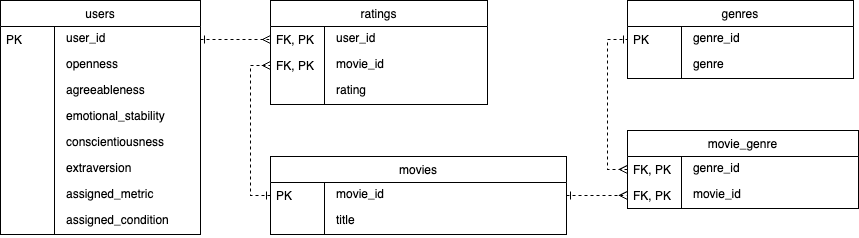

The diagram above was exported from draw.io. Its source (the exported page's mxGraphModel, read from the mxfile embedded in the PNG):
<mxGraphModel dx="1183" dy="781" grid="1" gridSize="10" guides="1" tooltips="1" connect="1" arrows="1" fold="1" page="1" pageScale="1" pageWidth="827" pageHeight="1169" math="0" shadow="0">
  <root>
    <mxCell id="0" />
    <mxCell id="1" parent="0" />
    <mxCell id="2M_DT3a9scociIvc-250-124" value="users" style="swimlane;fontStyle=0;childLayout=stackLayout;horizontal=1;startSize=26;fillColor=default;horizontalStack=0;resizeParent=1;resizeLast=0;collapsible=1;marginBottom=0;swimlaneFillColor=default;align=center;" vertex="1" parent="1">
      <mxGeometry x="220" y="580" width="200" height="234" as="geometry" />
    </mxCell>
    <mxCell id="2M_DT3a9scociIvc-250-125" value="user_id" style="shape=partialRectangle;top=0;left=0;right=0;bottom=0;align=left;verticalAlign=top;spacingTop=-2;fillColor=none;spacingLeft=64;spacingRight=4;overflow=hidden;rotatable=0;points=[[0,0.5],[1,0.5]];portConstraint=eastwest;dropTarget=0;" vertex="1" parent="2M_DT3a9scociIvc-250-124">
      <mxGeometry y="26" width="200" height="26" as="geometry" />
    </mxCell>
    <mxCell id="2M_DT3a9scociIvc-250-126" value="PK" style="shape=partialRectangle;top=0;left=0;bottom=0;fillColor=none;align=left;verticalAlign=middle;spacingLeft=4;spacingRight=4;overflow=hidden;rotatable=180;points=[];portConstraint=eastwest;part=1;" vertex="1" connectable="0" parent="2M_DT3a9scociIvc-250-125">
      <mxGeometry width="54" height="26" as="geometry" />
    </mxCell>
    <mxCell id="2M_DT3a9scociIvc-250-127" value="openness" style="shape=partialRectangle;top=0;left=0;right=0;bottom=0;align=left;verticalAlign=top;spacingTop=-2;fillColor=none;spacingLeft=64;spacingRight=4;overflow=hidden;rotatable=0;points=[[0,0.5],[1,0.5]];portConstraint=eastwest;dropTarget=0;" vertex="1" parent="2M_DT3a9scociIvc-250-124">
      <mxGeometry y="52" width="200" height="26" as="geometry" />
    </mxCell>
    <mxCell id="2M_DT3a9scociIvc-250-128" value="" style="shape=partialRectangle;top=0;left=0;bottom=0;fillColor=none;align=left;verticalAlign=middle;spacingLeft=4;spacingRight=4;overflow=hidden;rotatable=180;points=[];portConstraint=eastwest;part=1;" vertex="1" connectable="0" parent="2M_DT3a9scociIvc-250-127">
      <mxGeometry width="54" height="26" as="geometry" />
    </mxCell>
    <mxCell id="2M_DT3a9scociIvc-250-129" value="agreeableness" style="shape=partialRectangle;top=0;left=0;right=0;bottom=0;align=left;verticalAlign=top;spacingTop=-2;fillColor=none;spacingLeft=64;spacingRight=4;overflow=hidden;rotatable=0;points=[[0,0.5],[1,0.5]];portConstraint=eastwest;dropTarget=0;" vertex="1" parent="2M_DT3a9scociIvc-250-124">
      <mxGeometry y="78" width="200" height="26" as="geometry" />
    </mxCell>
    <mxCell id="2M_DT3a9scociIvc-250-130" value="" style="shape=partialRectangle;top=0;left=0;bottom=0;fillColor=none;align=left;verticalAlign=middle;spacingLeft=4;spacingRight=4;overflow=hidden;rotatable=180;points=[];portConstraint=eastwest;part=1;" vertex="1" connectable="0" parent="2M_DT3a9scociIvc-250-129">
      <mxGeometry width="54" height="26" as="geometry" />
    </mxCell>
    <mxCell id="2M_DT3a9scociIvc-250-131" value="emotional_stability" style="shape=partialRectangle;top=0;left=0;right=0;bottom=0;align=left;verticalAlign=top;spacingTop=-2;fillColor=none;spacingLeft=64;spacingRight=4;overflow=hidden;rotatable=0;points=[[0,0.5],[1,0.5]];portConstraint=eastwest;dropTarget=0;" vertex="1" parent="2M_DT3a9scociIvc-250-124">
      <mxGeometry y="104" width="200" height="26" as="geometry" />
    </mxCell>
    <mxCell id="2M_DT3a9scociIvc-250-132" value="" style="shape=partialRectangle;top=0;left=0;bottom=0;fillColor=none;align=left;verticalAlign=middle;spacingLeft=4;spacingRight=4;overflow=hidden;rotatable=180;points=[];portConstraint=eastwest;part=1;" vertex="1" connectable="0" parent="2M_DT3a9scociIvc-250-131">
      <mxGeometry width="54" height="26" as="geometry" />
    </mxCell>
    <mxCell id="2M_DT3a9scociIvc-250-133" value="conscientiousness" style="shape=partialRectangle;top=0;left=0;right=0;bottom=0;align=left;verticalAlign=top;spacingTop=-2;fillColor=none;spacingLeft=64;spacingRight=4;overflow=hidden;rotatable=0;points=[[0,0.5],[1,0.5]];portConstraint=eastwest;dropTarget=0;" vertex="1" parent="2M_DT3a9scociIvc-250-124">
      <mxGeometry y="130" width="200" height="26" as="geometry" />
    </mxCell>
    <mxCell id="2M_DT3a9scociIvc-250-134" value="" style="shape=partialRectangle;top=0;left=0;bottom=0;fillColor=none;align=left;verticalAlign=middle;spacingLeft=4;spacingRight=4;overflow=hidden;rotatable=180;points=[];portConstraint=eastwest;part=1;" vertex="1" connectable="0" parent="2M_DT3a9scociIvc-250-133">
      <mxGeometry width="54" height="26" as="geometry" />
    </mxCell>
    <mxCell id="2M_DT3a9scociIvc-250-135" value="extraversion" style="shape=partialRectangle;top=0;left=0;right=0;bottom=0;align=left;verticalAlign=top;spacingTop=-2;fillColor=none;spacingLeft=64;spacingRight=4;overflow=hidden;rotatable=0;points=[[0,0.5],[1,0.5]];portConstraint=eastwest;dropTarget=0;" vertex="1" parent="2M_DT3a9scociIvc-250-124">
      <mxGeometry y="156" width="200" height="26" as="geometry" />
    </mxCell>
    <mxCell id="2M_DT3a9scociIvc-250-136" value="" style="shape=partialRectangle;top=0;left=0;bottom=0;fillColor=none;align=left;verticalAlign=middle;spacingLeft=4;spacingRight=4;overflow=hidden;rotatable=180;points=[];portConstraint=eastwest;part=1;" vertex="1" connectable="0" parent="2M_DT3a9scociIvc-250-135">
      <mxGeometry width="54" height="26" as="geometry" />
    </mxCell>
    <mxCell id="2M_DT3a9scociIvc-250-137" value="assigned_metric" style="shape=partialRectangle;top=0;left=0;right=0;bottom=0;align=left;verticalAlign=top;spacingTop=-2;fillColor=none;spacingLeft=64;spacingRight=4;overflow=hidden;rotatable=0;points=[[0,0.5],[1,0.5]];portConstraint=eastwest;dropTarget=0;" vertex="1" parent="2M_DT3a9scociIvc-250-124">
      <mxGeometry y="182" width="200" height="26" as="geometry" />
    </mxCell>
    <mxCell id="2M_DT3a9scociIvc-250-138" value="" style="shape=partialRectangle;top=0;left=0;bottom=0;fillColor=none;align=left;verticalAlign=middle;spacingLeft=4;spacingRight=4;overflow=hidden;rotatable=180;points=[];portConstraint=eastwest;part=1;" vertex="1" connectable="0" parent="2M_DT3a9scociIvc-250-137">
      <mxGeometry width="54" height="26" as="geometry" />
    </mxCell>
    <mxCell id="2M_DT3a9scociIvc-250-139" value="assigned_condition" style="shape=partialRectangle;top=0;left=0;right=0;bottom=0;align=left;verticalAlign=top;spacingTop=-2;fillColor=none;spacingLeft=64;spacingRight=4;overflow=hidden;rotatable=0;points=[[0,0.5],[1,0.5]];portConstraint=eastwest;dropTarget=0;" vertex="1" parent="2M_DT3a9scociIvc-250-124">
      <mxGeometry y="208" width="200" height="26" as="geometry" />
    </mxCell>
    <mxCell id="2M_DT3a9scociIvc-250-140" value="" style="shape=partialRectangle;top=0;left=0;bottom=0;fillColor=none;align=left;verticalAlign=middle;spacingLeft=4;spacingRight=4;overflow=hidden;rotatable=180;points=[];portConstraint=eastwest;part=1;" vertex="1" connectable="0" parent="2M_DT3a9scociIvc-250-139">
      <mxGeometry width="54" height="26" as="geometry" />
    </mxCell>
    <mxCell id="2M_DT3a9scociIvc-250-141" value="movies" style="swimlane;fontStyle=0;childLayout=stackLayout;horizontal=1;startSize=26;fillColor=default;horizontalStack=0;resizeParent=1;resizeLast=0;collapsible=1;marginBottom=0;swimlaneFillColor=default;align=center;" vertex="1" parent="1">
      <mxGeometry x="490" y="736" width="296" height="78" as="geometry" />
    </mxCell>
    <mxCell id="2M_DT3a9scociIvc-250-142" value="movie_id" style="shape=partialRectangle;top=0;left=0;right=0;bottom=0;align=left;verticalAlign=top;spacingTop=-2;fillColor=none;spacingLeft=64;spacingRight=4;overflow=hidden;rotatable=0;points=[[0,0.5],[1,0.5]];portConstraint=eastwest;dropTarget=0;" vertex="1" parent="2M_DT3a9scociIvc-250-141">
      <mxGeometry y="26" width="296" height="26" as="geometry" />
    </mxCell>
    <mxCell id="2M_DT3a9scociIvc-250-143" value="PK" style="shape=partialRectangle;top=0;left=0;bottom=0;fillColor=none;align=left;verticalAlign=middle;spacingLeft=4;spacingRight=4;overflow=hidden;rotatable=180;points=[];portConstraint=eastwest;part=1;" vertex="1" connectable="0" parent="2M_DT3a9scociIvc-250-142">
      <mxGeometry width="54" height="26" as="geometry" />
    </mxCell>
    <mxCell id="2M_DT3a9scociIvc-250-144" value="title" style="shape=partialRectangle;top=0;left=0;right=0;bottom=0;align=left;verticalAlign=top;spacingTop=-2;fillColor=none;spacingLeft=64;spacingRight=4;overflow=hidden;rotatable=0;points=[[0,0.5],[1,0.5]];portConstraint=eastwest;dropTarget=0;" vertex="1" parent="2M_DT3a9scociIvc-250-141">
      <mxGeometry y="52" width="296" height="26" as="geometry" />
    </mxCell>
    <mxCell id="2M_DT3a9scociIvc-250-145" value="" style="shape=partialRectangle;top=0;left=0;bottom=0;fillColor=none;align=left;verticalAlign=middle;spacingLeft=4;spacingRight=4;overflow=hidden;rotatable=180;points=[];portConstraint=eastwest;part=1;" vertex="1" connectable="0" parent="2M_DT3a9scociIvc-250-144">
      <mxGeometry width="54" height="26" as="geometry" />
    </mxCell>
    <mxCell id="2M_DT3a9scociIvc-250-146" value="ratings" style="swimlane;fontStyle=0;childLayout=stackLayout;horizontal=1;startSize=26;fillColor=default;horizontalStack=0;resizeParent=1;resizeLast=0;collapsible=1;marginBottom=0;swimlaneFillColor=default;align=center;" vertex="1" parent="1">
      <mxGeometry x="490" y="580" width="217" height="104" as="geometry" />
    </mxCell>
    <mxCell id="2M_DT3a9scociIvc-250-147" value="user_id" style="shape=partialRectangle;top=0;left=0;right=0;bottom=0;align=left;verticalAlign=top;spacingTop=-2;fillColor=none;spacingLeft=64;spacingRight=4;overflow=hidden;rotatable=0;points=[[0,0.5],[1,0.5]];portConstraint=eastwest;dropTarget=0;" vertex="1" parent="2M_DT3a9scociIvc-250-146">
      <mxGeometry y="26" width="217" height="26" as="geometry" />
    </mxCell>
    <mxCell id="2M_DT3a9scociIvc-250-148" value="FK, PK" style="shape=partialRectangle;top=0;left=0;bottom=0;fillColor=none;align=left;verticalAlign=middle;spacingLeft=4;spacingRight=4;overflow=hidden;rotatable=180;points=[];portConstraint=eastwest;part=1;" vertex="1" connectable="0" parent="2M_DT3a9scociIvc-250-147">
      <mxGeometry width="54" height="26" as="geometry" />
    </mxCell>
    <mxCell id="2M_DT3a9scociIvc-250-149" value="movie_id" style="shape=partialRectangle;top=0;left=0;right=0;bottom=0;align=left;verticalAlign=top;spacingTop=-2;fillColor=none;spacingLeft=64;spacingRight=4;overflow=hidden;rotatable=0;points=[[0,0.5],[1,0.5]];portConstraint=eastwest;dropTarget=0;" vertex="1" parent="2M_DT3a9scociIvc-250-146">
      <mxGeometry y="52" width="217" height="26" as="geometry" />
    </mxCell>
    <mxCell id="2M_DT3a9scociIvc-250-150" value="FK, PK" style="shape=partialRectangle;top=0;left=0;bottom=0;fillColor=none;align=left;verticalAlign=middle;spacingLeft=4;spacingRight=4;overflow=hidden;rotatable=180;points=[];portConstraint=eastwest;part=1;" vertex="1" connectable="0" parent="2M_DT3a9scociIvc-250-149">
      <mxGeometry width="54" height="26" as="geometry" />
    </mxCell>
    <mxCell id="2M_DT3a9scociIvc-250-151" value="rating" style="shape=partialRectangle;top=0;left=0;right=0;bottom=0;align=left;verticalAlign=top;spacingTop=-2;fillColor=none;spacingLeft=64;spacingRight=4;overflow=hidden;rotatable=0;points=[[0,0.5],[1,0.5]];portConstraint=eastwest;dropTarget=0;" vertex="1" parent="2M_DT3a9scociIvc-250-146">
      <mxGeometry y="78" width="217" height="26" as="geometry" />
    </mxCell>
    <mxCell id="2M_DT3a9scociIvc-250-152" value="" style="shape=partialRectangle;top=0;left=0;bottom=0;fillColor=none;align=left;verticalAlign=middle;spacingLeft=4;spacingRight=4;overflow=hidden;rotatable=180;points=[];portConstraint=eastwest;part=1;" vertex="1" connectable="0" parent="2M_DT3a9scociIvc-250-151">
      <mxGeometry width="54" height="26" as="geometry" />
    </mxCell>
    <mxCell id="2M_DT3a9scociIvc-250-153" value="genres" style="swimlane;fontStyle=0;childLayout=stackLayout;horizontal=1;startSize=26;fillColor=default;horizontalStack=0;resizeParent=1;resizeLast=0;collapsible=1;marginBottom=0;swimlaneFillColor=default;align=center;" vertex="1" parent="1">
      <mxGeometry x="846.9000000000001" y="580" width="226" height="78" as="geometry" />
    </mxCell>
    <mxCell id="2M_DT3a9scociIvc-250-154" value="genre_id" style="shape=partialRectangle;top=0;left=0;right=0;bottom=0;align=left;verticalAlign=top;spacingTop=-2;fillColor=none;spacingLeft=64;spacingRight=4;overflow=hidden;rotatable=0;points=[[0,0.5],[1,0.5]];portConstraint=eastwest;dropTarget=0;" vertex="1" parent="2M_DT3a9scociIvc-250-153">
      <mxGeometry y="26" width="226" height="26" as="geometry" />
    </mxCell>
    <mxCell id="2M_DT3a9scociIvc-250-155" value="PK" style="shape=partialRectangle;top=0;left=0;bottom=0;fillColor=none;align=left;verticalAlign=middle;spacingLeft=4;spacingRight=4;overflow=hidden;rotatable=180;points=[];portConstraint=eastwest;part=1;" vertex="1" connectable="0" parent="2M_DT3a9scociIvc-250-154">
      <mxGeometry width="54" height="26" as="geometry" />
    </mxCell>
    <mxCell id="2M_DT3a9scociIvc-250-156" value="genre" style="shape=partialRectangle;top=0;left=0;right=0;bottom=0;align=left;verticalAlign=top;spacingTop=-2;fillColor=none;spacingLeft=64;spacingRight=4;overflow=hidden;rotatable=0;points=[[0,0.5],[1,0.5]];portConstraint=eastwest;dropTarget=0;" vertex="1" parent="2M_DT3a9scociIvc-250-153">
      <mxGeometry y="52" width="226" height="26" as="geometry" />
    </mxCell>
    <mxCell id="2M_DT3a9scociIvc-250-157" value="" style="shape=partialRectangle;top=0;left=0;bottom=0;fillColor=none;align=left;verticalAlign=middle;spacingLeft=4;spacingRight=4;overflow=hidden;rotatable=180;points=[];portConstraint=eastwest;part=1;" vertex="1" connectable="0" parent="2M_DT3a9scociIvc-250-156">
      <mxGeometry width="54" height="26" as="geometry" />
    </mxCell>
    <mxCell id="2M_DT3a9scociIvc-250-158" value="movie_genre" style="swimlane;fontStyle=0;childLayout=stackLayout;horizontal=1;startSize=26;fillColor=default;horizontalStack=0;resizeParent=1;resizeLast=0;collapsible=1;marginBottom=0;swimlaneFillColor=default;align=center;" vertex="1" parent="1">
      <mxGeometry x="846.9000000000001" y="710" width="231" height="78" as="geometry" />
    </mxCell>
    <mxCell id="2M_DT3a9scociIvc-250-159" value="genre_id" style="shape=partialRectangle;top=0;left=0;right=0;bottom=0;align=left;verticalAlign=top;spacingTop=-2;fillColor=none;spacingLeft=64;spacingRight=4;overflow=hidden;rotatable=0;points=[[0,0.5],[1,0.5]];portConstraint=eastwest;dropTarget=0;" vertex="1" parent="2M_DT3a9scociIvc-250-158">
      <mxGeometry y="26" width="231" height="26" as="geometry" />
    </mxCell>
    <mxCell id="2M_DT3a9scociIvc-250-160" value="FK, PK" style="shape=partialRectangle;top=0;left=0;bottom=0;fillColor=none;align=left;verticalAlign=middle;spacingLeft=4;spacingRight=4;overflow=hidden;rotatable=180;points=[];portConstraint=eastwest;part=1;" vertex="1" connectable="0" parent="2M_DT3a9scociIvc-250-159">
      <mxGeometry width="54" height="26" as="geometry" />
    </mxCell>
    <mxCell id="2M_DT3a9scociIvc-250-161" value="movie_id" style="shape=partialRectangle;top=0;left=0;right=0;bottom=0;align=left;verticalAlign=top;spacingTop=-2;fillColor=none;spacingLeft=64;spacingRight=4;overflow=hidden;rotatable=0;points=[[0,0.5],[1,0.5]];portConstraint=eastwest;dropTarget=0;" vertex="1" parent="2M_DT3a9scociIvc-250-158">
      <mxGeometry y="52" width="231" height="26" as="geometry" />
    </mxCell>
    <mxCell id="2M_DT3a9scociIvc-250-162" value="FK, PK" style="shape=partialRectangle;top=0;left=0;bottom=0;fillColor=none;align=left;verticalAlign=middle;spacingLeft=4;spacingRight=4;overflow=hidden;rotatable=180;points=[];portConstraint=eastwest;part=1;" vertex="1" connectable="0" parent="2M_DT3a9scociIvc-250-161">
      <mxGeometry width="54" height="26" as="geometry" />
    </mxCell>
    <mxCell id="2M_DT3a9scociIvc-250-163" style="edgeStyle=orthogonalEdgeStyle;rounded=0;orthogonalLoop=1;jettySize=auto;html=1;exitX=1;exitY=0.5;exitDx=0;exitDy=0;entryX=0;entryY=0.5;entryDx=0;entryDy=0;dashed=1;endArrow=ERmany;endFill=0;startArrow=ERone;startFill=0;" edge="1" parent="1" source="2M_DT3a9scociIvc-250-125" target="2M_DT3a9scociIvc-250-147">
      <mxGeometry relative="1" as="geometry" />
    </mxCell>
    <mxCell id="2M_DT3a9scociIvc-250-164" style="edgeStyle=orthogonalEdgeStyle;rounded=0;orthogonalLoop=1;jettySize=auto;html=1;exitX=0;exitY=0.5;exitDx=0;exitDy=0;entryX=0;entryY=0.5;entryDx=0;entryDy=0;dashed=1;endArrow=ERmany;endFill=0;startArrow=ERone;startFill=0;" edge="1" parent="1" source="2M_DT3a9scociIvc-250-142" target="2M_DT3a9scociIvc-250-149">
      <mxGeometry relative="1" as="geometry" />
    </mxCell>
    <mxCell id="2M_DT3a9scociIvc-250-165" style="edgeStyle=orthogonalEdgeStyle;rounded=0;orthogonalLoop=1;jettySize=auto;html=1;exitX=1;exitY=0.5;exitDx=0;exitDy=0;entryX=0;entryY=0.5;entryDx=0;entryDy=0;dashed=1;endArrow=ERmany;endFill=0;startArrow=ERone;startFill=0;" edge="1" parent="1" source="2M_DT3a9scociIvc-250-142" target="2M_DT3a9scociIvc-250-161">
      <mxGeometry relative="1" as="geometry" />
    </mxCell>
    <mxCell id="2M_DT3a9scociIvc-250-166" style="edgeStyle=orthogonalEdgeStyle;rounded=0;orthogonalLoop=1;jettySize=auto;html=1;exitX=0;exitY=0.5;exitDx=0;exitDy=0;entryX=0;entryY=0.5;entryDx=0;entryDy=0;dashed=1;endArrow=ERone;endFill=0;startArrow=ERmany;startFill=0;" edge="1" parent="1" source="2M_DT3a9scociIvc-250-159" target="2M_DT3a9scociIvc-250-154">
      <mxGeometry relative="1" as="geometry" />
    </mxCell>
  </root>
</mxGraphModel>